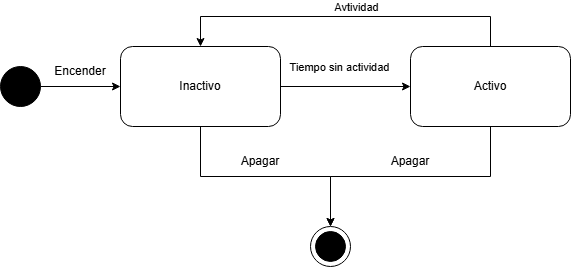

The diagram above was exported from draw.io. Its source (the exported page's mxGraphModel, read from the mxfile embedded in the PNG):
<mxGraphModel dx="732" dy="562" grid="1" gridSize="10" guides="1" tooltips="1" connect="1" arrows="1" fold="1" page="1" pageScale="1" pageWidth="827" pageHeight="1169" math="0" shadow="0">
  <root>
    <mxCell id="0" />
    <mxCell id="1" parent="0" />
    <mxCell id="sAsvFtw-LiWCFlpAEsGc-1" parent="1" style="rounded=1;whiteSpace=wrap;html=1;" value="Inactivo" vertex="1">
      <mxGeometry height="80" width="160" x="190" y="150" as="geometry" />
    </mxCell>
    <mxCell id="sAsvFtw-LiWCFlpAEsGc-2" parent="1" style="ellipse;whiteSpace=wrap;html=1;aspect=fixed;fillColor=#000000;" value="" vertex="1">
      <mxGeometry height="40" width="40" x="70" y="170" as="geometry" />
    </mxCell>
    <mxCell id="sAsvFtw-LiWCFlpAEsGc-3" parent="1" style="ellipse;whiteSpace=wrap;html=1;aspect=fixed;" value="" vertex="1">
      <mxGeometry height="40" width="40" x="380" y="330" as="geometry" />
    </mxCell>
    <mxCell id="sAsvFtw-LiWCFlpAEsGc-4" parent="1" style="ellipse;whiteSpace=wrap;html=1;aspect=fixed;fillColor=#000000;" value="" vertex="1">
      <mxGeometry height="30" width="30" x="385" y="335" as="geometry" />
    </mxCell>
    <mxCell id="sAsvFtw-LiWCFlpAEsGc-5" edge="1" parent="1" source="sAsvFtw-LiWCFlpAEsGc-2" style="endArrow=classic;html=1;rounded=0;exitX=1;exitY=0.5;exitDx=0;exitDy=0;entryX=0;entryY=0.5;entryDx=0;entryDy=0;" target="sAsvFtw-LiWCFlpAEsGc-1" value="">
      <mxGeometry height="50" relative="1" width="50" as="geometry">
        <mxPoint x="180" y="290" as="sourcePoint" />
        <mxPoint x="230" y="240" as="targetPoint" />
      </mxGeometry>
    </mxCell>
    <mxCell id="sAsvFtw-LiWCFlpAEsGc-7" parent="1" style="rounded=1;whiteSpace=wrap;html=1;" value="Activo" vertex="1">
      <mxGeometry height="80" width="160" x="480" y="150" as="geometry" />
    </mxCell>
    <mxCell id="sAsvFtw-LiWCFlpAEsGc-8" edge="1" parent="1" source="sAsvFtw-LiWCFlpAEsGc-1" style="endArrow=classic;html=1;rounded=0;exitX=1;exitY=0.5;exitDx=0;exitDy=0;entryX=0;entryY=0.5;entryDx=0;entryDy=0;" target="sAsvFtw-LiWCFlpAEsGc-7" value="">
      <mxGeometry height="50" relative="1" width="50" as="geometry">
        <mxPoint x="360" y="310" as="sourcePoint" />
        <mxPoint x="440" y="310" as="targetPoint" />
      </mxGeometry>
    </mxCell>
    <mxCell id="sAsvFtw-LiWCFlpAEsGc-21" connectable="0" parent="sAsvFtw-LiWCFlpAEsGc-8" style="edgeLabel;html=1;align=center;verticalAlign=middle;resizable=0;points=[];" value="Tiempo sin actividad" vertex="1">
      <mxGeometry relative="1" x="0.2" y="8" as="geometry">
        <mxPoint x="-20" y="-12" as="offset" />
      </mxGeometry>
    </mxCell>
    <mxCell id="sAsvFtw-LiWCFlpAEsGc-10" edge="1" parent="1" source="sAsvFtw-LiWCFlpAEsGc-7" style="endArrow=classic;html=1;rounded=0;exitX=0.5;exitY=0;exitDx=0;exitDy=0;entryX=0.5;entryY=0;entryDx=0;entryDy=0;" target="sAsvFtw-LiWCFlpAEsGc-1" value="">
      <mxGeometry height="50" relative="1" width="50" as="geometry">
        <Array as="points">
          <mxPoint x="560" y="120" />
          <mxPoint x="270" y="120" />
        </Array>
        <mxPoint x="530" y="140" as="sourcePoint" />
        <mxPoint x="450" y="140" as="targetPoint" />
      </mxGeometry>
    </mxCell>
    <mxCell id="sAsvFtw-LiWCFlpAEsGc-11" connectable="0" parent="sAsvFtw-LiWCFlpAEsGc-10" style="edgeLabel;html=1;align=center;verticalAlign=middle;resizable=0;points=[];" value="Avtividad" vertex="1">
      <mxGeometry relative="1" x="-0.1091" y="2" as="geometry">
        <mxPoint x="-9" y="-12" as="offset" />
      </mxGeometry>
    </mxCell>
    <mxCell id="sAsvFtw-LiWCFlpAEsGc-17" edge="1" parent="1" source="sAsvFtw-LiWCFlpAEsGc-1" style="endArrow=classic;html=1;rounded=0;exitX=0.5;exitY=1;exitDx=0;exitDy=0;entryX=0.5;entryY=0;entryDx=0;entryDy=0;edgeStyle=orthogonalEdgeStyle;" target="sAsvFtw-LiWCFlpAEsGc-3" value="">
      <mxGeometry height="50" relative="1" width="50" as="geometry">
        <mxPoint x="390" y="390" as="sourcePoint" />
        <mxPoint x="360" y="450" as="targetPoint" />
      </mxGeometry>
    </mxCell>
    <mxCell id="sAsvFtw-LiWCFlpAEsGc-22" parent="1" style="text;html=1;whiteSpace=wrap;strokeColor=none;fillColor=none;align=center;verticalAlign=middle;rounded=0;" value="Encender" vertex="1">
      <mxGeometry height="30" width="60" x="120" y="160" as="geometry" />
    </mxCell>
    <mxCell id="sAsvFtw-LiWCFlpAEsGc-23" edge="1" parent="1" source="sAsvFtw-LiWCFlpAEsGc-7" style="endArrow=classic;html=1;rounded=0;exitX=0.5;exitY=1;exitDx=0;exitDy=0;entryX=0.5;entryY=0;entryDx=0;entryDy=0;edgeStyle=orthogonalEdgeStyle;" target="sAsvFtw-LiWCFlpAEsGc-3" value="">
      <mxGeometry height="50" relative="1" width="50" as="geometry">
        <mxPoint x="410" y="280" as="sourcePoint" />
        <mxPoint x="540" y="380" as="targetPoint" />
      </mxGeometry>
    </mxCell>
    <mxCell id="sAsvFtw-LiWCFlpAEsGc-24" parent="1" style="text;html=1;whiteSpace=wrap;strokeColor=none;fillColor=none;align=center;verticalAlign=middle;rounded=0;" value="Apagar" vertex="1">
      <mxGeometry height="30" width="60" x="300" y="250" as="geometry" />
    </mxCell>
    <mxCell id="sAsvFtw-LiWCFlpAEsGc-25" parent="1" style="text;html=1;whiteSpace=wrap;strokeColor=none;fillColor=none;align=center;verticalAlign=middle;rounded=0;" value="Apagar" vertex="1">
      <mxGeometry height="30" width="60" x="450" y="250" as="geometry" />
    </mxCell>
  </root>
</mxGraphModel>